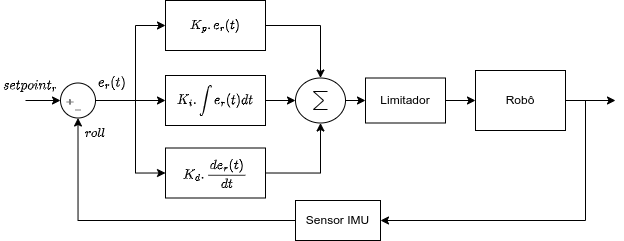

The diagram above was exported from draw.io. Its source (the exported page's mxGraphModel, read from the mxfile embedded in the PNG):
<mxGraphModel dx="948" dy="585" grid="1" gridSize="10" guides="1" tooltips="1" connect="1" arrows="1" fold="1" page="1" pageScale="1" pageWidth="850" pageHeight="1100" math="1" shadow="0">
  <root>
    <mxCell id="0" />
    <mxCell id="1" parent="0" />
    <mxCell id="gW958E9kiaDOoH74pVFK-8" style="edgeStyle=orthogonalEdgeStyle;rounded=0;orthogonalLoop=1;jettySize=auto;html=1;exitX=1;exitY=0.5;exitDx=0;exitDy=0;entryX=0.5;entryY=0;entryDx=0;entryDy=0;entryPerimeter=0;" parent="1" source="gW958E9kiaDOoH74pVFK-1" target="gW958E9kiaDOoH74pVFK-5" edge="1">
      <mxGeometry relative="1" as="geometry" />
    </mxCell>
    <mxCell id="gW958E9kiaDOoH74pVFK-1" value="$$K_p . e_r(t)$$" style="rounded=0;whiteSpace=wrap;html=1;" parent="1" vertex="1">
      <mxGeometry x="200" y="150" width="100" height="50" as="geometry" />
    </mxCell>
    <mxCell id="gW958E9kiaDOoH74pVFK-7" style="edgeStyle=orthogonalEdgeStyle;rounded=0;orthogonalLoop=1;jettySize=auto;html=1;exitX=1;exitY=0.5;exitDx=0;exitDy=0;entryX=0;entryY=0.5;entryDx=0;entryDy=0;entryPerimeter=0;" parent="1" source="gW958E9kiaDOoH74pVFK-2" target="gW958E9kiaDOoH74pVFK-5" edge="1">
      <mxGeometry relative="1" as="geometry" />
    </mxCell>
    <mxCell id="gW958E9kiaDOoH74pVFK-2" value="$$K_i . \int e_r(t)dt$$" style="rounded=0;whiteSpace=wrap;html=1;" parent="1" vertex="1">
      <mxGeometry x="200" y="225" width="100" height="50" as="geometry" />
    </mxCell>
    <mxCell id="gW958E9kiaDOoH74pVFK-6" style="edgeStyle=orthogonalEdgeStyle;rounded=0;orthogonalLoop=1;jettySize=auto;html=1;exitX=1;exitY=0.5;exitDx=0;exitDy=0;entryX=0.5;entryY=1;entryDx=0;entryDy=0;entryPerimeter=0;" parent="1" source="gW958E9kiaDOoH74pVFK-3" target="gW958E9kiaDOoH74pVFK-5" edge="1">
      <mxGeometry relative="1" as="geometry" />
    </mxCell>
    <mxCell id="gW958E9kiaDOoH74pVFK-3" value="$$K_d . \frac{de_r(t)}{dt}$$" style="rounded=0;whiteSpace=wrap;html=1;" parent="1" vertex="1">
      <mxGeometry x="200" y="297.5" width="100" height="50" as="geometry" />
    </mxCell>
    <mxCell id="gW958E9kiaDOoH74pVFK-12" style="edgeStyle=orthogonalEdgeStyle;rounded=0;orthogonalLoop=1;jettySize=auto;html=1;exitX=1;exitY=0.5;exitDx=0;exitDy=0;entryX=0;entryY=0.5;entryDx=0;entryDy=0;" parent="1" source="gW958E9kiaDOoH74pVFK-4" target="gW958E9kiaDOoH74pVFK-2" edge="1">
      <mxGeometry relative="1" as="geometry" />
    </mxCell>
    <mxCell id="gW958E9kiaDOoH74pVFK-13" style="edgeStyle=orthogonalEdgeStyle;rounded=0;orthogonalLoop=1;jettySize=auto;html=1;exitX=1;exitY=0.5;exitDx=0;exitDy=0;entryX=0;entryY=0.5;entryDx=0;entryDy=0;" parent="1" source="gW958E9kiaDOoH74pVFK-4" target="gW958E9kiaDOoH74pVFK-1" edge="1">
      <mxGeometry relative="1" as="geometry">
        <Array as="points">
          <mxPoint x="170" y="250" />
          <mxPoint x="170" y="175" />
        </Array>
      </mxGeometry>
    </mxCell>
    <mxCell id="gW958E9kiaDOoH74pVFK-14" style="edgeStyle=orthogonalEdgeStyle;rounded=0;orthogonalLoop=1;jettySize=auto;html=1;exitX=1;exitY=0.5;exitDx=0;exitDy=0;entryX=0;entryY=0.5;entryDx=0;entryDy=0;" parent="1" source="gW958E9kiaDOoH74pVFK-4" target="gW958E9kiaDOoH74pVFK-3" edge="1">
      <mxGeometry relative="1" as="geometry">
        <Array as="points">
          <mxPoint x="170" y="250" />
          <mxPoint x="170" y="323" />
        </Array>
      </mxGeometry>
    </mxCell>
    <mxCell id="gW958E9kiaDOoH74pVFK-20" style="edgeStyle=orthogonalEdgeStyle;rounded=0;orthogonalLoop=1;jettySize=auto;html=1;exitX=0;exitY=0.5;exitDx=0;exitDy=0;endArrow=none;endFill=0;startArrow=classic;startFill=1;" parent="1" source="gW958E9kiaDOoH74pVFK-4" edge="1">
      <mxGeometry relative="1" as="geometry">
        <mxPoint x="60" y="250" as="targetPoint" />
      </mxGeometry>
    </mxCell>
    <mxCell id="gW958E9kiaDOoH74pVFK-4" value="" style="ellipse;whiteSpace=wrap;html=1;aspect=fixed;" parent="1" vertex="1">
      <mxGeometry x="95" y="232.5" width="35" height="35" as="geometry" />
    </mxCell>
    <mxCell id="gW958E9kiaDOoH74pVFK-9" style="edgeStyle=orthogonalEdgeStyle;rounded=0;orthogonalLoop=1;jettySize=auto;html=1;exitX=1;exitY=0.5;exitDx=0;exitDy=0;exitPerimeter=0;entryX=0;entryY=0.5;entryDx=0;entryDy=0;" parent="1" source="gW958E9kiaDOoH74pVFK-5" target="gW958E9kiaDOoH74pVFK-10" edge="1">
      <mxGeometry relative="1" as="geometry">
        <mxPoint x="490" y="250" as="targetPoint" />
      </mxGeometry>
    </mxCell>
    <mxCell id="gW958E9kiaDOoH74pVFK-5" value="" style="verticalLabelPosition=bottom;shadow=0;dashed=0;align=center;html=1;verticalAlign=top;shape=mxgraph.electrical.abstract.sum;" parent="1" vertex="1">
      <mxGeometry x="330" y="227.5" width="50" height="45" as="geometry" />
    </mxCell>
    <mxCell id="gW958E9kiaDOoH74pVFK-17" style="edgeStyle=orthogonalEdgeStyle;rounded=0;orthogonalLoop=1;jettySize=auto;html=1;exitX=1;exitY=0.5;exitDx=0;exitDy=0;entryX=0;entryY=0.5;entryDx=0;entryDy=0;" parent="1" source="gW958E9kiaDOoH74pVFK-10" target="gW958E9kiaDOoH74pVFK-15" edge="1">
      <mxGeometry relative="1" as="geometry" />
    </mxCell>
    <mxCell id="gW958E9kiaDOoH74pVFK-10" value="Limitador" style="rounded=0;whiteSpace=wrap;html=1;" parent="1" vertex="1">
      <mxGeometry x="400" y="227.5" width="80" height="45" as="geometry" />
    </mxCell>
    <mxCell id="gW958E9kiaDOoH74pVFK-18" style="edgeStyle=orthogonalEdgeStyle;rounded=0;orthogonalLoop=1;jettySize=auto;html=1;exitX=1;exitY=0.5;exitDx=0;exitDy=0;" parent="1" source="gW958E9kiaDOoH74pVFK-15" edge="1">
      <mxGeometry relative="1" as="geometry">
        <mxPoint x="650" y="250" as="targetPoint" />
      </mxGeometry>
    </mxCell>
    <mxCell id="gW958E9kiaDOoH74pVFK-43" style="edgeStyle=orthogonalEdgeStyle;rounded=0;orthogonalLoop=1;jettySize=auto;html=1;exitX=1;exitY=0.5;exitDx=0;exitDy=0;entryX=1;entryY=0.5;entryDx=0;entryDy=0;startArrow=none;startFill=0;endArrow=classic;endFill=1;" parent="1" source="gW958E9kiaDOoH74pVFK-15" target="gW958E9kiaDOoH74pVFK-42" edge="1">
      <mxGeometry relative="1" as="geometry">
        <Array as="points">
          <mxPoint x="620" y="250" />
          <mxPoint x="620" y="370" />
        </Array>
      </mxGeometry>
    </mxCell>
    <mxCell id="gW958E9kiaDOoH74pVFK-15" value="Robô" style="rounded=0;whiteSpace=wrap;html=1;" parent="1" vertex="1">
      <mxGeometry x="510" y="220" width="90" height="60" as="geometry" />
    </mxCell>
    <mxCell id="gW958E9kiaDOoH74pVFK-19" value="$$e_r(t)$$" style="text;html=1;strokeColor=none;fillColor=none;align=center;verticalAlign=middle;whiteSpace=wrap;rounded=0;" parent="1" vertex="1">
      <mxGeometry x="117" y="217" width="60" height="30" as="geometry" />
    </mxCell>
    <mxCell id="gW958E9kiaDOoH74pVFK-21" value="$$setpoint_r$$" style="text;html=1;strokeColor=none;fillColor=none;align=center;verticalAlign=middle;whiteSpace=wrap;rounded=0;" parent="1" vertex="1">
      <mxGeometry x="35" y="220" width="60" height="30" as="geometry" />
    </mxCell>
    <mxCell id="gW958E9kiaDOoH74pVFK-44" style="edgeStyle=orthogonalEdgeStyle;rounded=0;orthogonalLoop=1;jettySize=auto;html=1;exitX=0;exitY=0.5;exitDx=0;exitDy=0;entryX=0.5;entryY=1;entryDx=0;entryDy=0;startArrow=none;startFill=0;endArrow=classic;endFill=1;" parent="1" source="gW958E9kiaDOoH74pVFK-42" target="gW958E9kiaDOoH74pVFK-4" edge="1">
      <mxGeometry relative="1" as="geometry" />
    </mxCell>
    <mxCell id="gW958E9kiaDOoH74pVFK-42" value="Sensor IMU" style="rounded=0;whiteSpace=wrap;html=1;" parent="1" vertex="1">
      <mxGeometry x="330" y="350" width="85" height="40" as="geometry" />
    </mxCell>
    <mxCell id="c3o5GnRi4fqF73MDcjdt-1" value="$$roll$$" style="text;html=1;strokeColor=none;fillColor=none;align=center;verticalAlign=middle;whiteSpace=wrap;rounded=0;" vertex="1" parent="1">
      <mxGeometry x="100" y="267.5" width="60" height="30" as="geometry" />
    </mxCell>
    <mxCell id="c3o5GnRi4fqF73MDcjdt-5" value="" style="group" vertex="1" connectable="0" parent="1">
      <mxGeometry x="82.5" y="237.5" width="50" height="35" as="geometry" />
    </mxCell>
    <mxCell id="c3o5GnRi4fqF73MDcjdt-2" value="&lt;font style=&quot;font-size: 8px;&quot;&gt;$$+$$&lt;/font&gt;" style="text;html=1;strokeColor=none;fillColor=none;align=center;verticalAlign=middle;whiteSpace=wrap;rounded=0;" vertex="1" parent="c3o5GnRi4fqF73MDcjdt-5">
      <mxGeometry x="2" width="40" height="25" as="geometry" />
    </mxCell>
    <mxCell id="c3o5GnRi4fqF73MDcjdt-3" value="&lt;font style=&quot;font-size: 8px;&quot;&gt;$$-$$&lt;/font&gt;" style="text;html=1;strokeColor=none;fillColor=none;align=center;verticalAlign=middle;whiteSpace=wrap;rounded=0;" vertex="1" parent="c3o5GnRi4fqF73MDcjdt-5">
      <mxGeometry x="10" y="8" width="40" height="25" as="geometry" />
    </mxCell>
  </root>
</mxGraphModel>